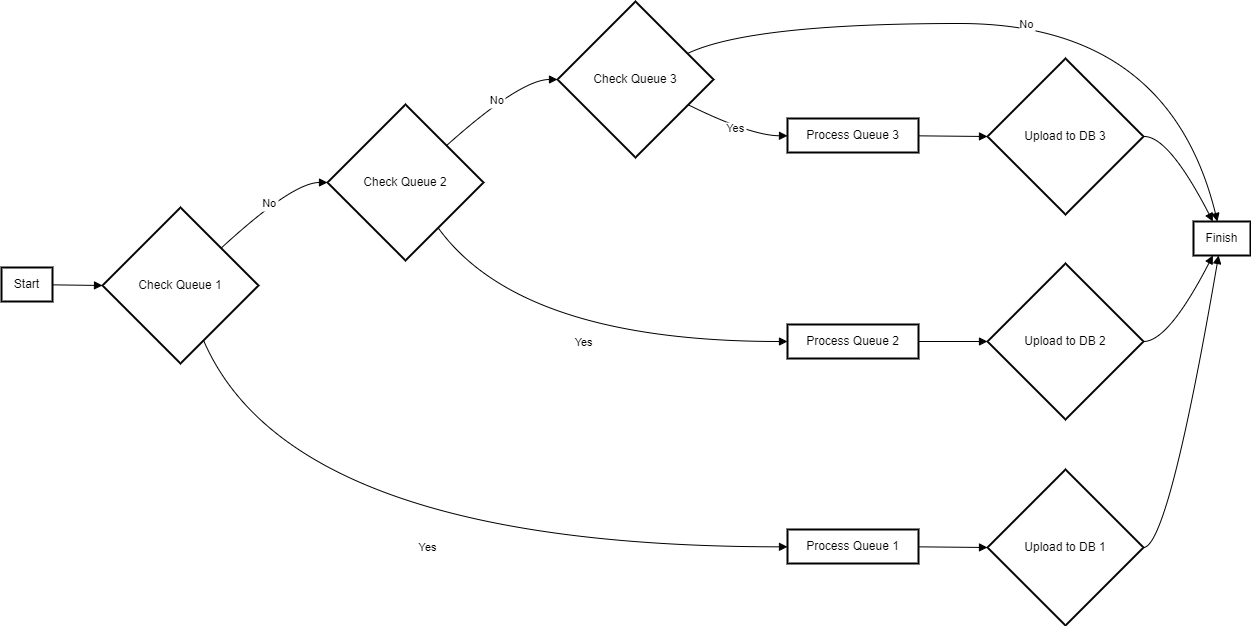

The diagram above was exported from draw.io. Its source (the exported page's mxGraphModel, read from the mxfile embedded in the PNG):
<mxGraphModel>
  <root>
    <mxCell id="0" />
    <mxCell id="1" parent="0" />
    <mxCell id="2" value="Start" style="whiteSpace=wrap;strokeWidth=2;" vertex="1" parent="1">
      <mxGeometry y="266" width="51" height="34" as="geometry" />
    </mxCell>
    <mxCell id="3" value="Check Queue 1" style="rhombus;strokeWidth=2;whiteSpace=wrap;" vertex="1" parent="1">
      <mxGeometry x="101" y="206" width="156" height="156" as="geometry" />
    </mxCell>
    <mxCell id="4" value="Check Queue 2" style="rhombus;strokeWidth=2;whiteSpace=wrap;" vertex="1" parent="1">
      <mxGeometry x="326" y="103" width="156" height="156" as="geometry" />
    </mxCell>
    <mxCell id="5" value="Process Queue 1" style="whiteSpace=wrap;strokeWidth=2;" vertex="1" parent="1">
      <mxGeometry x="786" y="528" width="131" height="34" as="geometry" />
    </mxCell>
    <mxCell id="6" value="Check Queue 3" style="rhombus;strokeWidth=2;whiteSpace=wrap;" vertex="1" parent="1">
      <mxGeometry x="556" width="156" height="156" as="geometry" />
    </mxCell>
    <mxCell id="7" value="Process Queue 2" style="whiteSpace=wrap;strokeWidth=2;" vertex="1" parent="1">
      <mxGeometry x="786" y="323" width="131" height="34" as="geometry" />
    </mxCell>
    <mxCell id="8" value="Finish" style="whiteSpace=wrap;strokeWidth=2;" vertex="1" parent="1">
      <mxGeometry x="1192" y="220" width="57" height="34" as="geometry" />
    </mxCell>
    <mxCell id="9" value="Process Queue 3" style="whiteSpace=wrap;strokeWidth=2;" vertex="1" parent="1">
      <mxGeometry x="786" y="117" width="131" height="34" as="geometry" />
    </mxCell>
    <mxCell id="10" value="Upload to DB 1" style="rhombus;strokeWidth=2;whiteSpace=wrap;" vertex="1" parent="1">
      <mxGeometry x="986" y="468" width="156" height="156" as="geometry" />
    </mxCell>
    <mxCell id="11" value="Upload to DB 2" style="rhombus;strokeWidth=2;whiteSpace=wrap;" vertex="1" parent="1">
      <mxGeometry x="986" y="262" width="156" height="156" as="geometry" />
    </mxCell>
    <mxCell id="12" value="Upload to DB 3" style="rhombus;strokeWidth=2;whiteSpace=wrap;" vertex="1" parent="1">
      <mxGeometry x="986" y="57" width="156" height="156" as="geometry" />
    </mxCell>
    <mxCell id="13" value="" style="curved=1;startArrow=none;endArrow=block;exitX=0.99;exitY=0.51;entryX=0;entryY=0.5;" edge="1" parent="1" source="2" target="3">
      <mxGeometry relative="1" as="geometry">
        <Array as="points" />
      </mxGeometry>
    </mxCell>
    <mxCell id="14" value="No" style="curved=1;startArrow=none;endArrow=block;exitX=1;exitY=0.04;entryX=0;entryY=0.5;" edge="1" parent="1" source="3" target="4">
      <mxGeometry relative="1" as="geometry">
        <Array as="points">
          <mxPoint x="291" y="181" />
        </Array>
      </mxGeometry>
    </mxCell>
    <mxCell id="15" value="Yes" style="curved=1;startArrow=none;endArrow=block;exitX=0.71;exitY=1;entryX=0;entryY=0.51;" edge="1" parent="1" source="3" target="5">
      <mxGeometry relative="1" as="geometry">
        <Array as="points">
          <mxPoint x="291" y="545" />
        </Array>
      </mxGeometry>
    </mxCell>
    <mxCell id="16" value="No" style="curved=1;startArrow=none;endArrow=block;exitX=1;exitY=0.05;entryX=0;entryY=0.5;" edge="1" parent="1" source="4" target="6">
      <mxGeometry relative="1" as="geometry">
        <Array as="points">
          <mxPoint x="519" y="78" />
        </Array>
      </mxGeometry>
    </mxCell>
    <mxCell id="17" value="Yes" style="curved=1;startArrow=none;endArrow=block;exitX=0.86;exitY=1;entryX=0;entryY=0.5;" edge="1" parent="1" source="4" target="7">
      <mxGeometry relative="1" as="geometry">
        <Array as="points">
          <mxPoint x="519" y="340" />
        </Array>
      </mxGeometry>
    </mxCell>
    <mxCell id="18" value="No" style="curved=1;startArrow=none;endArrow=block;exitX=1;exitY=0.25;entryX=0.42;entryY=0;" edge="1" parent="1" source="6" target="8">
      <mxGeometry relative="1" as="geometry">
        <Array as="points">
          <mxPoint x="749" y="22" />
          <mxPoint x="1167" y="22" />
        </Array>
      </mxGeometry>
    </mxCell>
    <mxCell id="19" value="Yes" style="curved=1;startArrow=none;endArrow=block;exitX=1;exitY=0.74;entryX=0;entryY=0.51;" edge="1" parent="1" source="6" target="9">
      <mxGeometry relative="1" as="geometry">
        <Array as="points">
          <mxPoint x="749" y="134" />
        </Array>
      </mxGeometry>
    </mxCell>
    <mxCell id="20" value="" style="curved=1;startArrow=none;endArrow=block;exitX=1;exitY=0.51;entryX=0;entryY=0.5;" edge="1" parent="1" source="5" target="10">
      <mxGeometry relative="1" as="geometry">
        <Array as="points" />
      </mxGeometry>
    </mxCell>
    <mxCell id="21" value="" style="curved=1;startArrow=none;endArrow=block;exitX=1;exitY=0.5;entryX=0;entryY=0.5;" edge="1" parent="1" source="7" target="11">
      <mxGeometry relative="1" as="geometry">
        <Array as="points" />
      </mxGeometry>
    </mxCell>
    <mxCell id="22" value="" style="curved=1;startArrow=none;endArrow=block;exitX=1;exitY=0.51;entryX=0;entryY=0.5;" edge="1" parent="1" source="9" target="12">
      <mxGeometry relative="1" as="geometry">
        <Array as="points" />
      </mxGeometry>
    </mxCell>
    <mxCell id="23" value="" style="curved=1;startArrow=none;endArrow=block;exitX=1;exitY=0.5;entryX=0.44;entryY=1;" edge="1" parent="1" source="10" target="8">
      <mxGeometry relative="1" as="geometry">
        <Array as="points">
          <mxPoint x="1167" y="545" />
        </Array>
      </mxGeometry>
    </mxCell>
    <mxCell id="24" value="" style="curved=1;startArrow=none;endArrow=block;exitX=1;exitY=0.5;entryX=0.34;entryY=1;" edge="1" parent="1" source="11" target="8">
      <mxGeometry relative="1" as="geometry">
        <Array as="points">
          <mxPoint x="1167" y="340" />
        </Array>
      </mxGeometry>
    </mxCell>
    <mxCell id="25" value="" style="curved=1;startArrow=none;endArrow=block;exitX=1;exitY=0.5;entryX=0.34;entryY=0;" edge="1" parent="1" source="12" target="8">
      <mxGeometry relative="1" as="geometry">
        <Array as="points">
          <mxPoint x="1167" y="134" />
        </Array>
      </mxGeometry>
    </mxCell>
  </root>
</mxGraphModel>